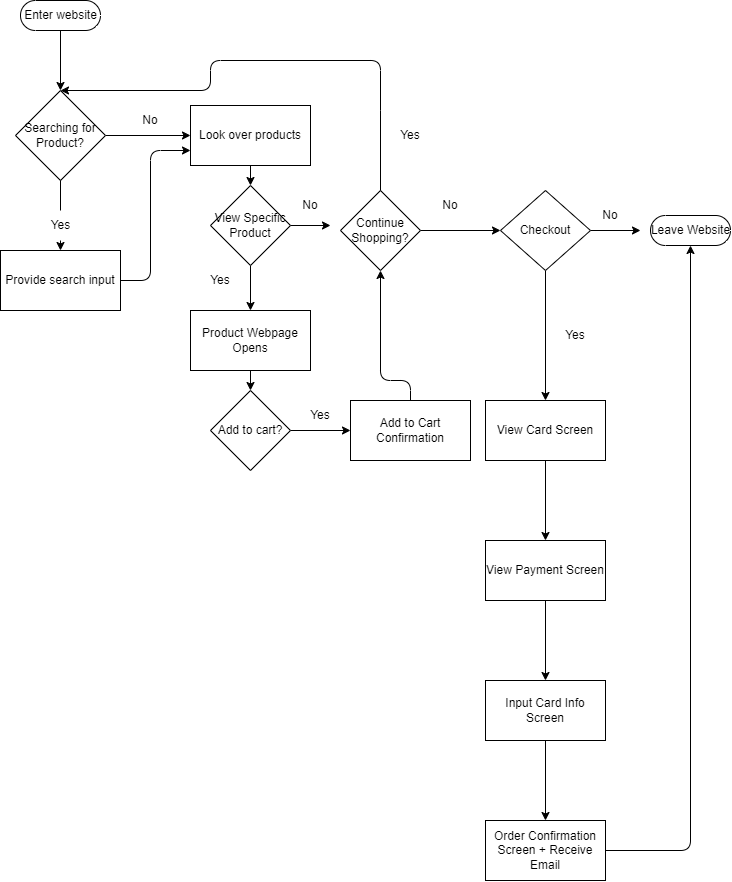

The diagram above was exported from draw.io. Its source (the exported page's mxGraphModel, read from the mxfile embedded in the PNG):
<mxGraphModel dx="443" dy="469" grid="1" gridSize="10" guides="1" tooltips="1" connect="1" arrows="1" fold="1" page="1" pageScale="1" pageWidth="850" pageHeight="1100" math="0" shadow="0">
  <root>
    <mxCell id="0" />
    <mxCell id="1" parent="0" />
    <mxCell id="3" style="edgeStyle=none;html=1;exitX=0.5;exitY=1;exitDx=0;exitDy=0;" edge="1" parent="1">
      <mxGeometry relative="1" as="geometry">
        <mxPoint x="90" y="150" as="targetPoint" />
        <mxPoint x="90" y="90" as="sourcePoint" />
      </mxGeometry>
    </mxCell>
    <mxCell id="5" value="Enter website" style="html=1;dashed=0;whitespace=wrap;shape=mxgraph.dfd.start" vertex="1" parent="1">
      <mxGeometry x="50" y="60" width="80" height="30" as="geometry" />
    </mxCell>
    <mxCell id="8" value="" style="edgeStyle=none;html=1;startArrow=none;" edge="1" parent="1" source="9" target="7">
      <mxGeometry relative="1" as="geometry" />
    </mxCell>
    <mxCell id="36" style="edgeStyle=none;html=1;exitX=1;exitY=0.5;exitDx=0;exitDy=0;entryX=0;entryY=0.5;entryDx=0;entryDy=0;" edge="1" parent="1" source="6" target="14">
      <mxGeometry relative="1" as="geometry" />
    </mxCell>
    <mxCell id="6" value="Searching for Product?" style="rhombus;whiteSpace=wrap;html=1;" vertex="1" parent="1">
      <mxGeometry x="45" y="150" width="90" height="90" as="geometry" />
    </mxCell>
    <mxCell id="17" style="edgeStyle=none;html=1;exitX=1;exitY=0.5;exitDx=0;exitDy=0;entryX=0;entryY=0.75;entryDx=0;entryDy=0;" edge="1" parent="1" source="7" target="14">
      <mxGeometry relative="1" as="geometry">
        <mxPoint x="180" y="210" as="targetPoint" />
        <Array as="points">
          <mxPoint x="180" y="340" />
          <mxPoint x="180" y="210" />
        </Array>
      </mxGeometry>
    </mxCell>
    <mxCell id="7" value="Provide search input" style="whiteSpace=wrap;html=1;" vertex="1" parent="1">
      <mxGeometry x="30" y="310" width="120" height="60" as="geometry" />
    </mxCell>
    <mxCell id="10" value="" style="edgeStyle=none;html=1;endArrow=none;" edge="1" parent="1" source="6" target="9">
      <mxGeometry relative="1" as="geometry">
        <mxPoint x="90" y="240" as="sourcePoint" />
        <mxPoint x="90" y="320" as="targetPoint" />
      </mxGeometry>
    </mxCell>
    <mxCell id="9" value="Yes" style="text;html=1;align=center;verticalAlign=middle;resizable=0;points=[];autosize=1;strokeColor=none;fillColor=none;" vertex="1" parent="1">
      <mxGeometry x="70" y="270" width="40" height="30" as="geometry" />
    </mxCell>
    <mxCell id="43" style="edgeStyle=none;html=1;exitX=0.5;exitY=1;exitDx=0;exitDy=0;entryX=0.5;entryY=0;entryDx=0;entryDy=0;" edge="1" parent="1" source="14" target="38">
      <mxGeometry relative="1" as="geometry" />
    </mxCell>
    <mxCell id="14" value="Look over products" style="rounded=0;whiteSpace=wrap;html=1;" vertex="1" parent="1">
      <mxGeometry x="220" y="165" width="120" height="60" as="geometry" />
    </mxCell>
    <mxCell id="48" style="edgeStyle=none;html=1;exitX=0.5;exitY=0;exitDx=0;exitDy=0;entryX=0.5;entryY=0;entryDx=0;entryDy=0;startArrow=none;" edge="1" parent="1" target="6">
      <mxGeometry relative="1" as="geometry">
        <mxPoint x="410" y="130" as="targetPoint" />
        <mxPoint x="410" y="170" as="sourcePoint" />
        <Array as="points">
          <mxPoint x="410" y="120" />
          <mxPoint x="240" y="120" />
          <mxPoint x="240" y="150" />
        </Array>
      </mxGeometry>
    </mxCell>
    <mxCell id="56" style="edgeStyle=none;html=1;exitX=1;exitY=0.5;exitDx=0;exitDy=0;entryX=0;entryY=0.5;entryDx=0;entryDy=0;" edge="1" parent="1" source="28" target="55">
      <mxGeometry relative="1" as="geometry" />
    </mxCell>
    <mxCell id="28" value="Continue Shopping?" style="rhombus;whiteSpace=wrap;html=1;" vertex="1" parent="1">
      <mxGeometry x="370" y="250" width="80" height="80" as="geometry" />
    </mxCell>
    <mxCell id="37" value="No" style="text;html=1;strokeColor=none;fillColor=none;align=center;verticalAlign=middle;whiteSpace=wrap;rounded=0;" vertex="1" parent="1">
      <mxGeometry x="150" y="165" width="60" height="30" as="geometry" />
    </mxCell>
    <mxCell id="41" style="edgeStyle=none;html=1;exitX=1;exitY=0.5;exitDx=0;exitDy=0;" edge="1" parent="1" source="38">
      <mxGeometry relative="1" as="geometry">
        <mxPoint x="360" y="285" as="targetPoint" />
      </mxGeometry>
    </mxCell>
    <mxCell id="44" style="edgeStyle=none;html=1;exitX=0.5;exitY=1;exitDx=0;exitDy=0;" edge="1" parent="1" source="38" target="39">
      <mxGeometry relative="1" as="geometry" />
    </mxCell>
    <mxCell id="38" value="View Specific Product" style="rhombus;whiteSpace=wrap;html=1;" vertex="1" parent="1">
      <mxGeometry x="240" y="245" width="80" height="80" as="geometry" />
    </mxCell>
    <mxCell id="47" style="edgeStyle=none;html=1;exitX=0.5;exitY=1;exitDx=0;exitDy=0;entryX=0.5;entryY=0;entryDx=0;entryDy=0;" edge="1" parent="1" source="39" target="46">
      <mxGeometry relative="1" as="geometry" />
    </mxCell>
    <mxCell id="39" value="Product Webpage Opens" style="rounded=0;whiteSpace=wrap;html=1;" vertex="1" parent="1">
      <mxGeometry x="220" y="370" width="120" height="60" as="geometry" />
    </mxCell>
    <mxCell id="42" value="No" style="text;html=1;strokeColor=none;fillColor=none;align=center;verticalAlign=middle;whiteSpace=wrap;rounded=0;" vertex="1" parent="1">
      <mxGeometry x="310" y="250" width="60" height="30" as="geometry" />
    </mxCell>
    <mxCell id="45" value="Yes" style="text;html=1;strokeColor=none;fillColor=none;align=center;verticalAlign=middle;whiteSpace=wrap;rounded=0;" vertex="1" parent="1">
      <mxGeometry x="220" y="325" width="60" height="30" as="geometry" />
    </mxCell>
    <mxCell id="63" style="edgeStyle=none;html=1;exitX=1;exitY=0.5;exitDx=0;exitDy=0;" edge="1" parent="1" source="46" target="62">
      <mxGeometry relative="1" as="geometry" />
    </mxCell>
    <mxCell id="46" value="Add to cart?" style="rhombus;whiteSpace=wrap;html=1;" vertex="1" parent="1">
      <mxGeometry x="240" y="450" width="80" height="80" as="geometry" />
    </mxCell>
    <mxCell id="51" value="" style="edgeStyle=none;html=1;exitX=0.5;exitY=0;exitDx=0;exitDy=0;entryX=0.5;entryY=0;entryDx=0;entryDy=0;endArrow=none;" edge="1" parent="1" source="28">
      <mxGeometry relative="1" as="geometry">
        <mxPoint x="410" y="170" as="targetPoint" />
        <mxPoint x="410" y="245" as="sourcePoint" />
        <Array as="points" />
      </mxGeometry>
    </mxCell>
    <mxCell id="54" value="Yes" style="text;html=1;strokeColor=none;fillColor=none;align=center;verticalAlign=middle;whiteSpace=wrap;rounded=0;" vertex="1" parent="1">
      <mxGeometry x="410" y="180" width="60" height="30" as="geometry" />
    </mxCell>
    <mxCell id="60" style="edgeStyle=none;html=1;exitX=1;exitY=0.5;exitDx=0;exitDy=0;" edge="1" parent="1" source="55">
      <mxGeometry relative="1" as="geometry">
        <mxPoint x="670" y="290" as="targetPoint" />
      </mxGeometry>
    </mxCell>
    <mxCell id="67" value="" style="edgeStyle=none;html=1;" edge="1" parent="1" source="55" target="66">
      <mxGeometry relative="1" as="geometry" />
    </mxCell>
    <mxCell id="55" value="Checkout" style="rhombus;whiteSpace=wrap;html=1;" vertex="1" parent="1">
      <mxGeometry x="530" y="250" width="90" height="80" as="geometry" />
    </mxCell>
    <mxCell id="57" value="No" style="text;html=1;strokeColor=none;fillColor=none;align=center;verticalAlign=middle;whiteSpace=wrap;rounded=0;" vertex="1" parent="1">
      <mxGeometry x="450" y="250" width="60" height="30" as="geometry" />
    </mxCell>
    <mxCell id="59" value="Leave Website" style="html=1;dashed=0;whitespace=wrap;shape=mxgraph.dfd.start" vertex="1" parent="1">
      <mxGeometry x="680" y="275" width="80" height="30" as="geometry" />
    </mxCell>
    <mxCell id="61" value="No" style="text;html=1;strokeColor=none;fillColor=none;align=center;verticalAlign=middle;whiteSpace=wrap;rounded=0;" vertex="1" parent="1">
      <mxGeometry x="610" y="260" width="60" height="30" as="geometry" />
    </mxCell>
    <mxCell id="65" style="edgeStyle=none;html=1;exitX=0.5;exitY=0;exitDx=0;exitDy=0;entryX=0.5;entryY=1;entryDx=0;entryDy=0;" edge="1" parent="1" source="62" target="28">
      <mxGeometry relative="1" as="geometry">
        <Array as="points">
          <mxPoint x="440" y="440" />
          <mxPoint x="410" y="440" />
        </Array>
      </mxGeometry>
    </mxCell>
    <mxCell id="62" value="Add to Cart Confirmation" style="rounded=0;whiteSpace=wrap;html=1;" vertex="1" parent="1">
      <mxGeometry x="380" y="460" width="120" height="60" as="geometry" />
    </mxCell>
    <mxCell id="64" value="Yes" style="text;html=1;strokeColor=none;fillColor=none;align=center;verticalAlign=middle;whiteSpace=wrap;rounded=0;" vertex="1" parent="1">
      <mxGeometry x="320" y="460" width="60" height="30" as="geometry" />
    </mxCell>
    <mxCell id="70" value="" style="edgeStyle=none;html=1;" edge="1" parent="1" source="66" target="69">
      <mxGeometry relative="1" as="geometry" />
    </mxCell>
    <mxCell id="66" value="View Card Screen" style="whiteSpace=wrap;html=1;" vertex="1" parent="1">
      <mxGeometry x="515" y="460" width="120" height="60" as="geometry" />
    </mxCell>
    <mxCell id="68" value="Yes" style="text;html=1;strokeColor=none;fillColor=none;align=center;verticalAlign=middle;whiteSpace=wrap;rounded=0;" vertex="1" parent="1">
      <mxGeometry x="575" y="380" width="60" height="30" as="geometry" />
    </mxCell>
    <mxCell id="72" value="" style="edgeStyle=none;html=1;" edge="1" parent="1" source="69" target="71">
      <mxGeometry relative="1" as="geometry" />
    </mxCell>
    <mxCell id="69" value="View Payment Screen" style="whiteSpace=wrap;html=1;" vertex="1" parent="1">
      <mxGeometry x="515" y="600" width="120" height="60" as="geometry" />
    </mxCell>
    <mxCell id="74" value="" style="edgeStyle=none;html=1;" edge="1" parent="1" source="71" target="73">
      <mxGeometry relative="1" as="geometry" />
    </mxCell>
    <mxCell id="71" value="Input Card Info Screen" style="whiteSpace=wrap;html=1;" vertex="1" parent="1">
      <mxGeometry x="515" y="740" width="120" height="60" as="geometry" />
    </mxCell>
    <mxCell id="75" style="edgeStyle=none;html=1;exitX=1;exitY=0.5;exitDx=0;exitDy=0;entryX=0.5;entryY=0.5;entryDx=0;entryDy=15;entryPerimeter=0;" edge="1" parent="1" source="73" target="59">
      <mxGeometry relative="1" as="geometry">
        <mxPoint x="750" y="630" as="targetPoint" />
        <Array as="points">
          <mxPoint x="720" y="910" />
        </Array>
      </mxGeometry>
    </mxCell>
    <mxCell id="73" value="Order Confirmation Screen + Receive Email" style="whiteSpace=wrap;html=1;" vertex="1" parent="1">
      <mxGeometry x="515" y="880" width="120" height="60" as="geometry" />
    </mxCell>
  </root>
</mxGraphModel>